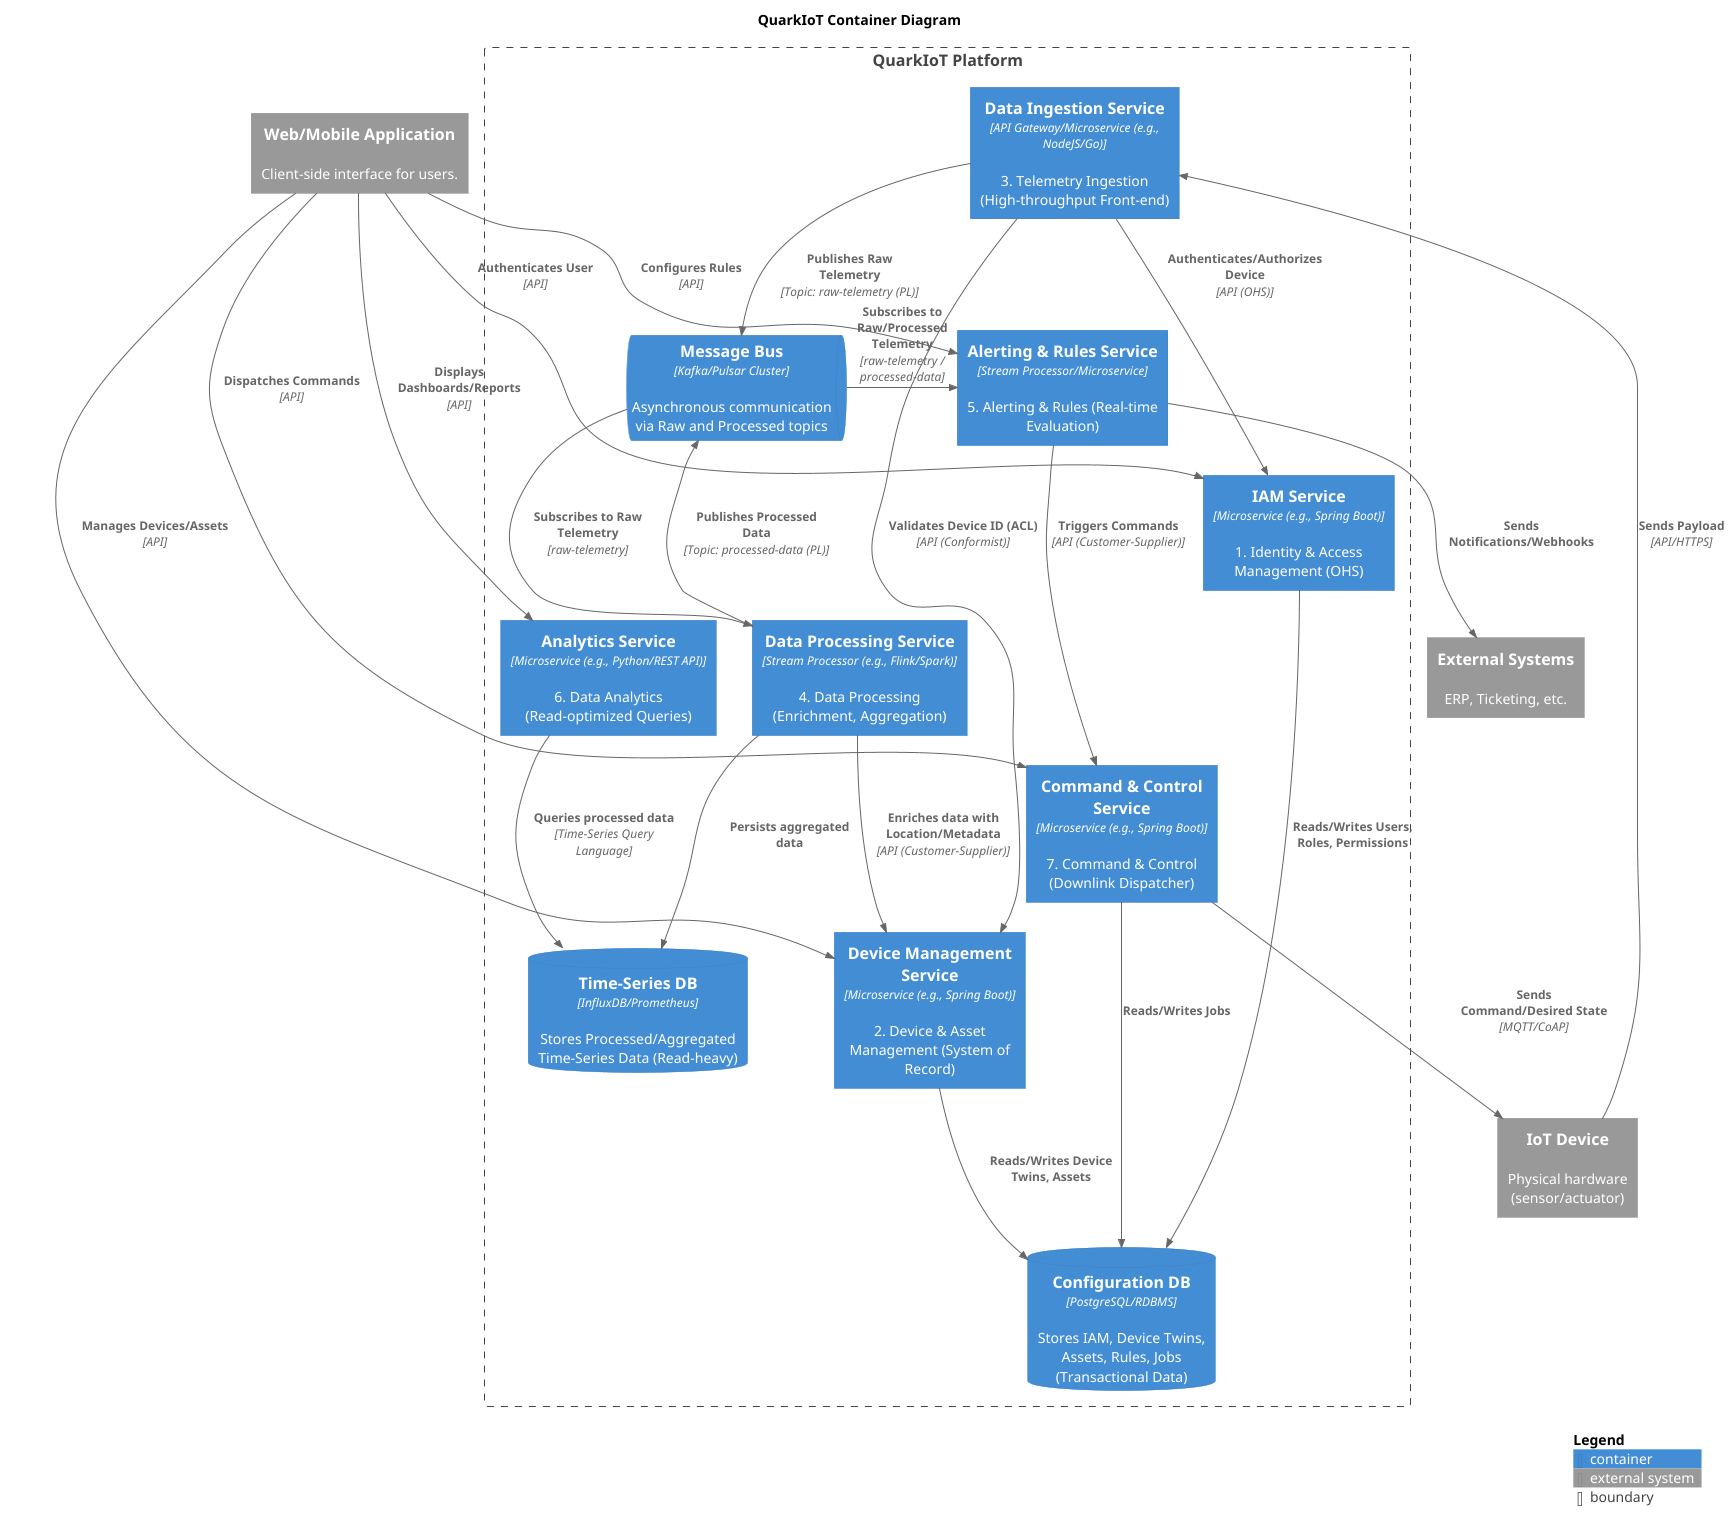

The diagram above was rendered by PlantUML. Its source (embedded in the PNG):
@startuml C4_Container
!include https://raw.githubusercontent.com/plantuml-stdlib/C4-PlantUML/master/C4_Container.puml

title **QuarkIoT** Container Diagram

' Define External Systems (from Level 1)
System_Ext(device, "IoT Device", "Physical hardware (sensor/actuator)")
System_Ext(app, "Web/Mobile Application", "Client-side interface for users.")
System_Ext(external_sys, "External Systems", "ERP, Ticketing, etc.")

Boundary(quark_iot, "QuarkIoT Platform") {

    ' 1. IAM
    Container(iam_svc, "IAM Service", "Microservice (e.g., Spring Boot)", "1. Identity & Access Management (OHS)")
    
    ' 2. Device & Asset Management
    Container(device_mgmt_svc, "Device Management Service", "Microservice (e.g., Spring Boot)", "2. Device & Asset Management (System of Record)")

    ' 3. Telemetry Ingestion
    Container(ingestion_svc, "Data Ingestion Service", "API Gateway/Microservice (e.g., NodeJS/Go)", "3. Telemetry Ingestion (High-throughput Front-end)")

    ' 7. Command & Control
    Container(cc_svc, "Command & Control Service", "Microservice (e.g., Spring Boot)", "7. Command & Control (Downlink Dispatcher)")

    ' Data Flow - Stream Processing Components
    Container(data_proc_svc, "Data Processing Service", "Stream Processor (e.g., Flink/Spark)", "4. Data Processing (Enrichment, Aggregation)")
    Container(alert_svc, "Alerting & Rules Service", "Stream Processor/Microservice", "5. Alerting & Rules (Real-time Evaluation)")
    
    ' 6. Data Analytics
    Container(analytics_svc, "Analytics Service", "Microservice (e.g., Python/REST API)", "6. Data Analytics (Read-optimized Queries)")

    ' Shared Infrastructure/Data Stores
    ContainerDb(config_db, "Configuration DB", "PostgreSQL/RDBMS", "Stores IAM, Device Twins, Assets, Rules, Jobs (Transactional Data)")
    ContainerDb(ts_db, "Time-Series DB", "InfluxDB/Prometheus", "Stores Processed/Aggregated Time-Series Data (Read-heavy)")
    ContainerQueue(message_bus, "Message Bus", "Kafka/Pulsar Cluster", "Asynchronous communication via Raw and Processed topics")

    ' Internal Relationships (APIs and Messaging)

    ' Synchronous APIs
    Rel(device_mgmt_svc, config_db, "Reads/Writes Device Twins, Assets")
    Rel(iam_svc, config_db, "Reads/Writes Users, Roles, Permissions")
    Rel(ingestion_svc, iam_svc, "Authenticates/Authorizes Device", "API (OHS)")
    Rel(ingestion_svc, device_mgmt_svc, "Validates Device ID (ACL)", "API (Conformist)")
    Rel(data_proc_svc, device_mgmt_svc, "Enriches data with Location/Metadata", "API (Customer-Supplier)")
    Rel(analytics_svc, ts_db, "Queries processed data", "Time-Series Query Language")
    Rel(alert_svc, cc_svc, "Triggers Commands", "API (Customer-Supplier)")
    Rel(cc_svc, config_db, "Reads/Writes Jobs")

    ' Asynchronous Messaging
    Rel(ingestion_svc, message_bus, "Publishes Raw Telemetry", "Topic: raw-telemetry (PL)")
    Rel_R(message_bus, data_proc_svc, "Subscribes to Raw Telemetry", "raw-telemetry")
    Rel_R(message_bus, alert_svc, "Subscribes to Raw/Processed Telemetry", "raw-telemetry / processed-data")
    Rel(data_proc_svc, message_bus, "Publishes Processed Data", "Topic: processed-data (PL)")
    Rel(data_proc_svc, ts_db, "Persists aggregated data")
    
}

' External Relationships
Rel(device, ingestion_svc, "Sends Payload", "API/HTTPS")
Rel(cc_svc, device, "Sends Command/Desired State", "MQTT/CoAP")

Rel(app, iam_svc, "Authenticates User", "API")
Rel(app, device_mgmt_svc, "Manages Devices/Assets", "API")
Rel(app, alert_svc, "Configures Rules", "API")
Rel(app, analytics_svc, "Displays Dashboards/Reports", "API")
Rel(app, cc_svc, "Dispatches Commands", "API")

Rel(alert_svc, external_sys, "Sends Notifications/Webhooks")

SHOW_LEGEND()
@enduml